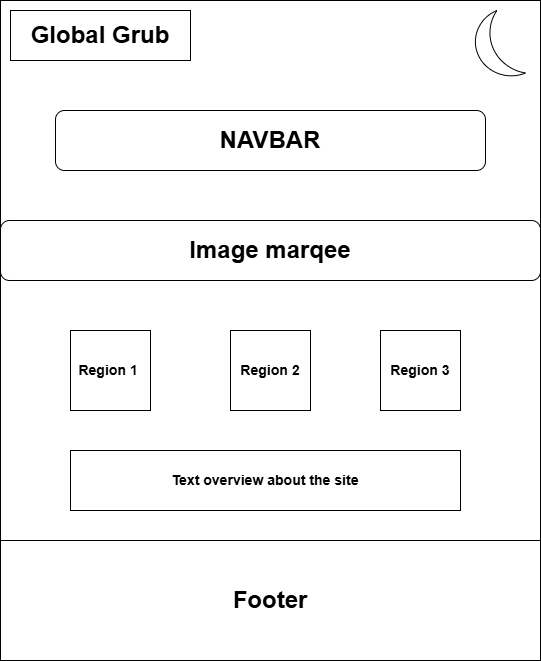

The diagram above was exported from draw.io. Its source (the exported page's mxGraphModel, read from the mxfile embedded in the PNG):
<mxGraphModel dx="1860" dy="701" grid="1" gridSize="10" guides="1" tooltips="1" connect="1" arrows="1" fold="1" page="1" pageScale="1" pageWidth="850" pageHeight="1100" math="0" shadow="0">
  <root>
    <mxCell id="0" />
    <mxCell id="1" parent="0" />
    <mxCell id="jKz08et5wsnT_iT0HH_3-1" parent="1" style="whiteSpace=wrap;html=1;aspect=fixed;" value="" vertex="1">
      <mxGeometry height="540" width="540" x="170" y="20" as="geometry" />
    </mxCell>
    <mxCell id="jKz08et5wsnT_iT0HH_3-2" parent="1" style="rounded=0;whiteSpace=wrap;html=1;" value="&lt;h1&gt;Global Grub&lt;/h1&gt;" vertex="1">
      <mxGeometry height="50" width="180" x="180" y="30" as="geometry" />
    </mxCell>
    <mxCell id="jKz08et5wsnT_iT0HH_3-3" parent="1" style="verticalLabelPosition=bottom;verticalAlign=top;html=1;shape=mxgraph.basic.moon" value="" vertex="1">
      <mxGeometry height="70" width="55" x="640" y="30" as="geometry" />
    </mxCell>
    <mxCell id="jKz08et5wsnT_iT0HH_3-4" parent="1" style="rounded=1;whiteSpace=wrap;html=1;" value="&lt;h1&gt;NAVBAR&lt;/h1&gt;" vertex="1">
      <mxGeometry height="60" width="430" x="225" y="130" as="geometry" />
    </mxCell>
    <mxCell id="jKz08et5wsnT_iT0HH_3-5" parent="1" style="rounded=1;whiteSpace=wrap;html=1;" value="&lt;h1&gt;Image marqee&lt;/h1&gt;" vertex="1">
      <mxGeometry height="60" width="540" x="170" y="240" as="geometry" />
    </mxCell>
    <mxCell id="jKz08et5wsnT_iT0HH_3-6" parent="1" style="whiteSpace=wrap;html=1;aspect=fixed;" value="&lt;h3&gt;Region 1&amp;nbsp;&lt;/h3&gt;" vertex="1">
      <mxGeometry height="80" width="80" x="240" y="350" as="geometry" />
    </mxCell>
    <mxCell id="jKz08et5wsnT_iT0HH_3-7" parent="1" style="whiteSpace=wrap;html=1;aspect=fixed;" value="&lt;h3&gt;Region 2&lt;/h3&gt;" vertex="1">
      <mxGeometry height="80" width="80" x="400" y="350" as="geometry" />
    </mxCell>
    <mxCell id="jKz08et5wsnT_iT0HH_3-8" parent="1" style="whiteSpace=wrap;html=1;aspect=fixed;" value="&lt;h3&gt;Region 3&lt;/h3&gt;" vertex="1">
      <mxGeometry height="80" width="80" x="550" y="350" as="geometry" />
    </mxCell>
    <mxCell id="jKz08et5wsnT_iT0HH_3-9" parent="1" style="rounded=0;whiteSpace=wrap;html=1;" value="&lt;h3&gt;Text overview about the site&lt;/h3&gt;" vertex="1">
      <mxGeometry height="60" width="390" x="240" y="470" as="geometry" />
    </mxCell>
    <mxCell id="jKz08et5wsnT_iT0HH_3-13" parent="1" style="rounded=0;whiteSpace=wrap;html=1;" value="&lt;h1&gt;Footer&lt;/h1&gt;" vertex="1">
      <mxGeometry height="120" width="540" x="170" y="560" as="geometry" />
    </mxCell>
  </root>
</mxGraphModel>